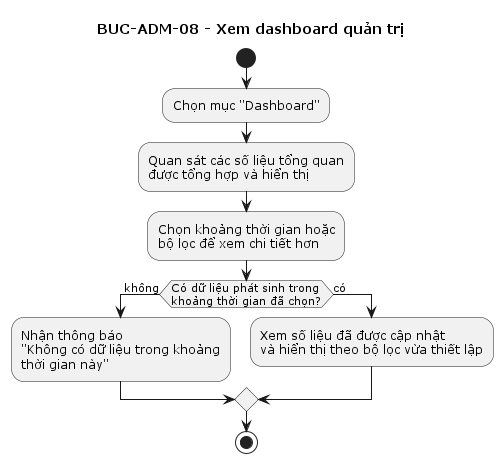

The diagram above was rendered by PlantUML. Its source (embedded in the PNG):
@startuml
title BUC-ADM-08 - Xem dashboard quản trị

start
:Chọn mục "Dashboard";
:Quan sát các số liệu tổng quan 
được tổng hợp và hiển thị;
:Chọn khoảng thời gian hoặc 
bộ lọc để xem chi tiết hơn;

if (Có dữ liệu phát sinh trong
khoảng thời gian đã chọn?) then (không)
  :Nhận thông báo
  "Không có dữ liệu trong khoảng
  thời gian này";
else (có)
  :Xem số liệu đã được cập nhật
  và hiển thị theo bộ lọc vừa thiết lập;
endif

stop

@enduml